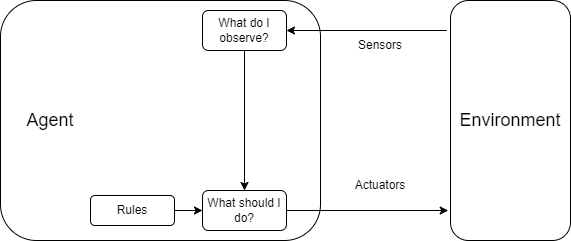

The diagram above was exported from draw.io. Its source (the exported page's mxGraphModel, read from the mxfile embedded in the PNG):
<mxGraphModel dx="745" dy="420" grid="1" gridSize="10" guides="1" tooltips="1" connect="1" arrows="1" fold="1" page="1" pageScale="1" pageWidth="827" pageHeight="1169" math="0" shadow="0">
  <root>
    <mxCell id="0" />
    <mxCell id="1" parent="0" />
    <mxCell id="4T8lRR1x6J5uWcAEup5r-1" value="&lt;font style=&quot;font-size: 18px;&quot;&gt;Environment&lt;/font&gt;" style="rounded=1;whiteSpace=wrap;html=1;" parent="1" vertex="1">
      <mxGeometry x="620" y="10" width="120" height="240" as="geometry" />
    </mxCell>
    <mxCell id="4T8lRR1x6J5uWcAEup5r-2" value="" style="rounded=1;whiteSpace=wrap;html=1;" parent="1" vertex="1">
      <mxGeometry x="170" y="10" width="320" height="240" as="geometry" />
    </mxCell>
    <mxCell id="4T8lRR1x6J5uWcAEup5r-6" value="Sensors" style="text;html=1;align=center;verticalAlign=middle;whiteSpace=wrap;rounded=1;" parent="1" vertex="1">
      <mxGeometry x="520" y="40" width="60" height="30" as="geometry" />
    </mxCell>
    <mxCell id="4T8lRR1x6J5uWcAEup5r-7" value="Actuators" style="text;html=1;align=center;verticalAlign=middle;whiteSpace=wrap;rounded=1;" parent="1" vertex="1">
      <mxGeometry x="520" y="180" width="60" height="30" as="geometry" />
    </mxCell>
    <mxCell id="4T8lRR1x6J5uWcAEup5r-8" value="&lt;font style=&quot;font-size: 18px;&quot;&gt;Agent&lt;/font&gt;" style="text;html=1;align=center;verticalAlign=middle;whiteSpace=wrap;rounded=1;" parent="1" vertex="1">
      <mxGeometry x="190" y="115" width="60" height="30" as="geometry" />
    </mxCell>
    <mxCell id="4T8lRR1x6J5uWcAEup5r-10" value="What should I do?" style="rounded=1;whiteSpace=wrap;html=1;" parent="1" vertex="1">
      <mxGeometry x="372" y="200" width="84" height="40" as="geometry" />
    </mxCell>
    <mxCell id="4T8lRR1x6J5uWcAEup5r-13" style="edgeStyle=orthogonalEdgeStyle;rounded=1;orthogonalLoop=1;jettySize=auto;html=1;exitX=1;exitY=0.5;exitDx=0;exitDy=0;entryX=-0.019;entryY=0.875;entryDx=0;entryDy=0;entryPerimeter=0;" parent="1" source="4T8lRR1x6J5uWcAEup5r-10" target="4T8lRR1x6J5uWcAEup5r-1" edge="1">
      <mxGeometry relative="1" as="geometry" />
    </mxCell>
    <mxCell id="BckUsuiBPB27EDMu2cYO-6" style="edgeStyle=orthogonalEdgeStyle;curved=1;rounded=1;orthogonalLoop=1;jettySize=auto;html=1;exitX=0.5;exitY=1;exitDx=0;exitDy=0;entryX=0.5;entryY=0;entryDx=0;entryDy=0;" edge="1" parent="1" source="4T8lRR1x6J5uWcAEup5r-14" target="4T8lRR1x6J5uWcAEup5r-10">
      <mxGeometry relative="1" as="geometry" />
    </mxCell>
    <mxCell id="4T8lRR1x6J5uWcAEup5r-14" value="What do I observe?" style="rounded=1;whiteSpace=wrap;html=1;" parent="1" vertex="1">
      <mxGeometry x="372" y="20" width="84" height="40" as="geometry" />
    </mxCell>
    <mxCell id="4T8lRR1x6J5uWcAEup5r-15" style="edgeStyle=orthogonalEdgeStyle;rounded=1;orthogonalLoop=1;jettySize=auto;html=1;exitX=1;exitY=0.5;exitDx=0;exitDy=0;entryX=-0.031;entryY=0.125;entryDx=0;entryDy=0;entryPerimeter=0;endArrow=none;endFill=0;startArrow=classic;startFill=1;" parent="1" source="4T8lRR1x6J5uWcAEup5r-14" target="4T8lRR1x6J5uWcAEup5r-1" edge="1">
      <mxGeometry relative="1" as="geometry" />
    </mxCell>
    <mxCell id="BckUsuiBPB27EDMu2cYO-2" style="edgeStyle=orthogonalEdgeStyle;curved=1;rounded=1;orthogonalLoop=1;jettySize=auto;html=1;exitX=1;exitY=0.5;exitDx=0;exitDy=0;entryX=0;entryY=0.5;entryDx=0;entryDy=0;" edge="1" parent="1" source="4T8lRR1x6J5uWcAEup5r-17" target="4T8lRR1x6J5uWcAEup5r-10">
      <mxGeometry relative="1" as="geometry" />
    </mxCell>
    <mxCell id="4T8lRR1x6J5uWcAEup5r-17" value="Rules" style="rounded=1;whiteSpace=wrap;html=1;" parent="1" vertex="1">
      <mxGeometry x="260" y="205" width="84" height="30" as="geometry" />
    </mxCell>
  </root>
</mxGraphModel>